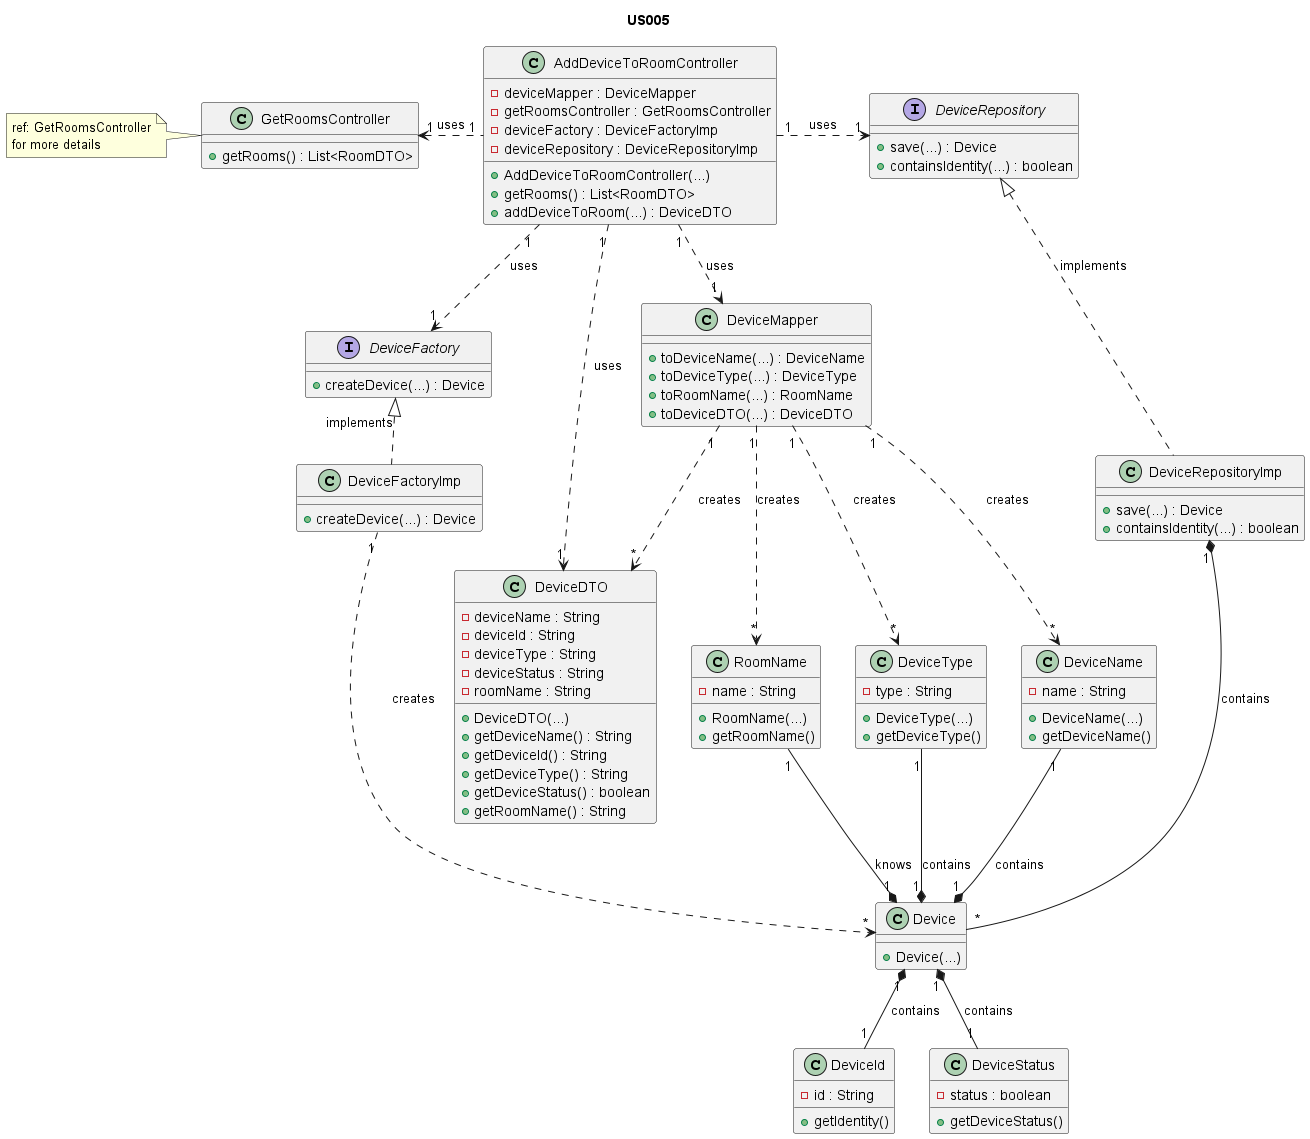

The diagram above was rendered by PlantUML. Its source (embedded in the PNG):
@startuml

title US005

/'
As a Power User [or Administrator], I want to add a new device to a room, in order to configure it.
'/

class AddDeviceToRoomController {
    - deviceMapper : DeviceMapper
    - getRoomsController : GetRoomsController
    - deviceFactory : DeviceFactoryImp
    - deviceRepository : DeviceRepositoryImp
    + AddDeviceToRoomController(...)
    + getRooms() : List<RoomDTO>
    + addDeviceToRoom(...) : DeviceDTO
}

class GetRoomsController {
    + getRooms() : List<RoomDTO>
}

class Device{
    + Device(...)
}

interface DeviceFactory {
    + createDevice(...) : Device
}

class DeviceFactoryImp{
    + createDevice(...) : Device
}

class DeviceDTO {
    - deviceName : String
    - deviceId : String
    - deviceType : String
    - deviceStatus : String
    - roomName : String
    + DeviceDTO(...)
    + getDeviceName() : String
    + getDeviceId() : String
    + getDeviceType() : String
    + getDeviceStatus() : boolean
    + getRoomName() : String
}


class DeviceMapper {
    + toDeviceName(...) : DeviceName
    + toDeviceType(...) : DeviceType
    + toRoomName(...) : RoomName
    + toDeviceDTO(...) : DeviceDTO
}

class DeviceName {
    - name : String
    + DeviceName(...)
    + getDeviceName()
}

class DeviceType {
    - type : String
    + DeviceType(...)
    + getDeviceType()
}

class RoomName {
    - name : String
    + RoomName(...)
    + getRoomName()
}

class DeviceId {
    - id : String
    + getIdentity()
}

class DeviceStatus {
    - status : boolean
    + getDeviceStatus()
}

class DeviceRepositoryImp {
    + save(...) : Device
    + containsIdentity(...) : boolean
}

interface DeviceRepository {
    + save(...) : Device
    + containsIdentity(...) : boolean
}

note left of GetRoomsController : ref: GetRoomsController\nfor more details

AddDeviceToRoomController "1" ..> "1" DeviceMapper : uses
DeviceMapper "1" ..> "*" DeviceDTO : creates
AddDeviceToRoomController "1" ..> "1" DeviceFactory : uses
DeviceFactoryImp "1" ..> "*" Device : creates
AddDeviceToRoomController "1" .left.> "1" GetRoomsController : uses
AddDeviceToRoomController "1" ..> "1" DeviceDTO : uses
DeviceFactoryImp .left.|>  DeviceFactory : implements
DeviceMapper "1" ..> "*" DeviceName : creates
DeviceMapper "1" ..> "*" DeviceType : creates
DeviceMapper "1" ..> "*" RoomName : creates
AddDeviceToRoomController "1" .right.> "1" DeviceRepository : uses
DeviceRepositoryImp .up.|> DeviceRepository : implements
Device "1" *-up- "1" DeviceName : contains
Device "1" *-up- "1" DeviceType : contains
Device "1" *-down- "1" DeviceStatus : contains
Device "1" *-down- "1" DeviceId : contains
Device "1" *-up- "1" RoomName : knows
DeviceRepositoryImp "1" *-- "*" Device : contains


@enduml